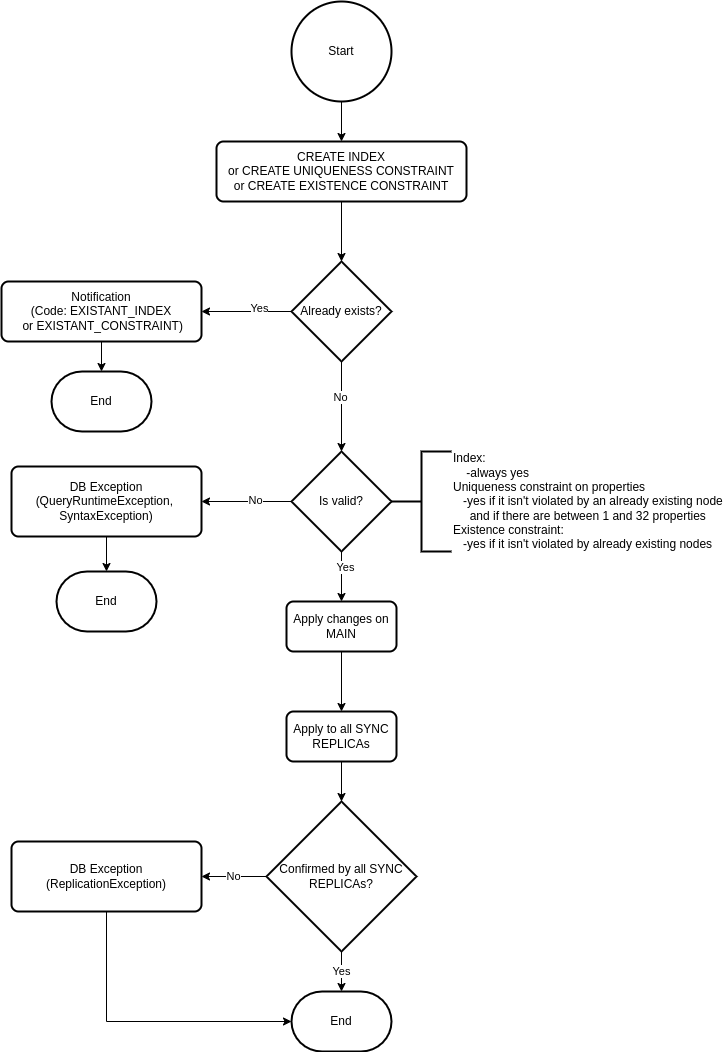

The diagram above was exported from draw.io. Its source (the exported page's mxGraphModel, read from the mxfile embedded in the PNG):
<mxGraphModel dx="971" dy="617" grid="1" gridSize="10" guides="1" tooltips="1" connect="1" arrows="1" fold="1" page="1" pageScale="1" pageWidth="827" pageHeight="1169" math="0" shadow="0">
  <root>
    <mxCell id="WIyWlLk6GJQsqaUBKTNV-0" />
    <mxCell id="WIyWlLk6GJQsqaUBKTNV-1" parent="WIyWlLk6GJQsqaUBKTNV-0" />
    <mxCell id="XFpFHVR6c1Jd5iI4NUUJ-0" value="Start" style="strokeWidth=2;html=1;shape=mxgraph.flowchart.start_2;whiteSpace=wrap;" parent="WIyWlLk6GJQsqaUBKTNV-1" vertex="1">
      <mxGeometry x="350" y="50" width="100" height="100" as="geometry" />
    </mxCell>
    <mxCell id="XFpFHVR6c1Jd5iI4NUUJ-1" value="&lt;div&gt;CREATE INDEX&lt;/div&gt;&lt;div&gt;or CREATE UNIQUENESS CONSTRAINT&lt;/div&gt;&lt;div&gt;or CREATE EXISTENCE CONSTRAINT&lt;/div&gt;" style="rounded=1;whiteSpace=wrap;html=1;absoluteArcSize=1;arcSize=14;strokeWidth=2;" parent="WIyWlLk6GJQsqaUBKTNV-1" vertex="1">
      <mxGeometry x="275" y="190" width="250" height="60" as="geometry" />
    </mxCell>
    <mxCell id="XFpFHVR6c1Jd5iI4NUUJ-3" value="Already exists?" style="strokeWidth=2;html=1;shape=mxgraph.flowchart.decision;whiteSpace=wrap;" parent="WIyWlLk6GJQsqaUBKTNV-1" vertex="1">
      <mxGeometry x="350" y="310" width="100" height="100" as="geometry" />
    </mxCell>
    <mxCell id="XFpFHVR6c1Jd5iI4NUUJ-4" value="&lt;div&gt;Notification&lt;/div&gt;&lt;div&gt;(Code: EXISTANT_INDEX&lt;/div&gt;&lt;div&gt;&amp;nbsp;or EXISTANT_CONSTRAINT)&lt;/div&gt;" style="rounded=1;whiteSpace=wrap;html=1;absoluteArcSize=1;arcSize=14;strokeWidth=2;" parent="WIyWlLk6GJQsqaUBKTNV-1" vertex="1">
      <mxGeometry x="60" y="330" width="200" height="60" as="geometry" />
    </mxCell>
    <mxCell id="XFpFHVR6c1Jd5iI4NUUJ-5" value="Is valid?" style="strokeWidth=2;html=1;shape=mxgraph.flowchart.decision;whiteSpace=wrap;" parent="WIyWlLk6GJQsqaUBKTNV-1" vertex="1">
      <mxGeometry x="350" y="500" width="100" height="100" as="geometry" />
    </mxCell>
    <mxCell id="XFpFHVR6c1Jd5iI4NUUJ-6" value="&lt;div&gt;Index:&lt;/div&gt;&amp;nbsp;&amp;nbsp;&amp;nbsp;&amp;nbsp;-always yes&lt;br&gt;&lt;div style=&quot;&quot;&gt;Uniqueness constraint on properties&lt;/div&gt;&lt;div style=&quot;&quot;&gt;&lt;span&gt;&amp;nbsp;&amp;nbsp;&amp;nbsp;-yes if it isn't violated by an already existing node&lt;/span&gt;&lt;br&gt;&lt;span&gt;&amp;nbsp;&amp;nbsp;&amp;nbsp;&amp;nbsp; and if there are between 1 and 32 properties&lt;/span&gt;&lt;/div&gt;&lt;div style=&quot;&quot;&gt;Existence constraint:&amp;nbsp;&lt;/div&gt;&lt;div style=&quot;&quot;&gt;&amp;nbsp;&amp;nbsp;&amp;nbsp;-yes if it isn't violated by already existing nodes&lt;/div&gt;" style="strokeWidth=2;html=1;shape=mxgraph.flowchart.annotation_2;align=left;labelPosition=right;pointerEvents=1;" parent="WIyWlLk6GJQsqaUBKTNV-1" vertex="1">
      <mxGeometry x="450" y="500" width="60" height="100" as="geometry" />
    </mxCell>
    <mxCell id="XFpFHVR6c1Jd5iI4NUUJ-7" value="&lt;div&gt;DB Exception&lt;/div&gt;&lt;div&gt;(QueryRuntimeException,&amp;nbsp;&lt;/div&gt;&lt;div&gt;SyntaxException)&lt;/div&gt;" style="rounded=1;whiteSpace=wrap;html=1;absoluteArcSize=1;arcSize=14;strokeWidth=2;" parent="WIyWlLk6GJQsqaUBKTNV-1" vertex="1">
      <mxGeometry x="70" y="515" width="190" height="70" as="geometry" />
    </mxCell>
    <mxCell id="XFpFHVR6c1Jd5iI4NUUJ-8" value="End" style="strokeWidth=2;html=1;shape=mxgraph.flowchart.terminator;whiteSpace=wrap;" parent="WIyWlLk6GJQsqaUBKTNV-1" vertex="1">
      <mxGeometry x="110" y="420" width="100" height="60" as="geometry" />
    </mxCell>
    <mxCell id="XFpFHVR6c1Jd5iI4NUUJ-10" value="Apply changes on MAIN" style="rounded=1;whiteSpace=wrap;html=1;absoluteArcSize=1;arcSize=14;strokeWidth=2;" parent="WIyWlLk6GJQsqaUBKTNV-1" vertex="1">
      <mxGeometry x="345" y="650" width="110" height="50" as="geometry" />
    </mxCell>
    <mxCell id="XFpFHVR6c1Jd5iI4NUUJ-11" value="Apply to all SYNC REPLICAs" style="rounded=1;whiteSpace=wrap;html=1;absoluteArcSize=1;arcSize=14;strokeWidth=2;" parent="WIyWlLk6GJQsqaUBKTNV-1" vertex="1">
      <mxGeometry x="345" y="760" width="110" height="50" as="geometry" />
    </mxCell>
    <mxCell id="XFpFHVR6c1Jd5iI4NUUJ-12" value="Confirmed by all SYNC REPLICAs?" style="strokeWidth=2;html=1;shape=mxgraph.flowchart.decision;whiteSpace=wrap;" parent="WIyWlLk6GJQsqaUBKTNV-1" vertex="1">
      <mxGeometry x="325" y="850" width="150" height="150" as="geometry" />
    </mxCell>
    <mxCell id="XFpFHVR6c1Jd5iI4NUUJ-13" value="" style="endArrow=classic;html=1;rounded=0;exitX=0.5;exitY=1;exitDx=0;exitDy=0;exitPerimeter=0;" parent="WIyWlLk6GJQsqaUBKTNV-1" source="XFpFHVR6c1Jd5iI4NUUJ-0" target="XFpFHVR6c1Jd5iI4NUUJ-1" edge="1">
      <mxGeometry width="50" height="50" relative="1" as="geometry">
        <mxPoint x="550" y="600" as="sourcePoint" />
        <mxPoint x="600" y="550" as="targetPoint" />
      </mxGeometry>
    </mxCell>
    <mxCell id="XFpFHVR6c1Jd5iI4NUUJ-14" value="" style="endArrow=classic;html=1;rounded=0;exitX=0.5;exitY=1;exitDx=0;exitDy=0;" parent="WIyWlLk6GJQsqaUBKTNV-1" source="XFpFHVR6c1Jd5iI4NUUJ-1" target="XFpFHVR6c1Jd5iI4NUUJ-3" edge="1">
      <mxGeometry width="50" height="50" relative="1" as="geometry">
        <mxPoint x="410" y="120" as="sourcePoint" />
        <mxPoint x="410" y="160" as="targetPoint" />
      </mxGeometry>
    </mxCell>
    <mxCell id="XFpFHVR6c1Jd5iI4NUUJ-15" value="" style="endArrow=classic;html=1;rounded=0;exitX=0;exitY=0.5;exitDx=0;exitDy=0;exitPerimeter=0;entryX=1;entryY=0.5;entryDx=0;entryDy=0;" parent="WIyWlLk6GJQsqaUBKTNV-1" source="XFpFHVR6c1Jd5iI4NUUJ-3" target="XFpFHVR6c1Jd5iI4NUUJ-4" edge="1">
      <mxGeometry width="50" height="50" relative="1" as="geometry">
        <mxPoint x="410" y="220" as="sourcePoint" />
        <mxPoint x="410" y="320" as="targetPoint" />
      </mxGeometry>
    </mxCell>
    <mxCell id="XFpFHVR6c1Jd5iI4NUUJ-29" value="Yes" style="edgeLabel;html=1;align=center;verticalAlign=middle;resizable=0;points=[];" parent="XFpFHVR6c1Jd5iI4NUUJ-15" vertex="1" connectable="0">
      <mxGeometry x="-0.2852" y="-3" relative="1" as="geometry">
        <mxPoint as="offset" />
      </mxGeometry>
    </mxCell>
    <mxCell id="XFpFHVR6c1Jd5iI4NUUJ-16" value="" style="endArrow=classic;html=1;rounded=0;exitX=0.5;exitY=1;exitDx=0;exitDy=0;entryX=0.5;entryY=0;entryDx=0;entryDy=0;entryPerimeter=0;exitPerimeter=0;" parent="WIyWlLk6GJQsqaUBKTNV-1" source="XFpFHVR6c1Jd5iI4NUUJ-3" target="XFpFHVR6c1Jd5iI4NUUJ-5" edge="1">
      <mxGeometry width="50" height="50" relative="1" as="geometry">
        <mxPoint x="420" y="230" as="sourcePoint" />
        <mxPoint x="400" y="490" as="targetPoint" />
      </mxGeometry>
    </mxCell>
    <mxCell id="XFpFHVR6c1Jd5iI4NUUJ-30" value="No" style="edgeLabel;html=1;align=center;verticalAlign=middle;resizable=0;points=[];" parent="XFpFHVR6c1Jd5iI4NUUJ-16" vertex="1" connectable="0">
      <mxGeometry x="-0.2" y="-1" relative="1" as="geometry">
        <mxPoint as="offset" />
      </mxGeometry>
    </mxCell>
    <mxCell id="XFpFHVR6c1Jd5iI4NUUJ-17" value="" style="endArrow=classic;html=1;rounded=0;exitX=0.5;exitY=1;exitDx=0;exitDy=0;" parent="WIyWlLk6GJQsqaUBKTNV-1" source="XFpFHVR6c1Jd5iI4NUUJ-4" target="XFpFHVR6c1Jd5iI4NUUJ-8" edge="1">
      <mxGeometry width="50" height="50" relative="1" as="geometry">
        <mxPoint x="430" y="240" as="sourcePoint" />
        <mxPoint x="430" y="340" as="targetPoint" />
      </mxGeometry>
    </mxCell>
    <mxCell id="XFpFHVR6c1Jd5iI4NUUJ-18" value="" style="endArrow=classic;html=1;rounded=0;entryX=0.5;entryY=0;entryDx=0;entryDy=0;entryPerimeter=0;" parent="WIyWlLk6GJQsqaUBKTNV-1" source="XFpFHVR6c1Jd5iI4NUUJ-7" target="XFpFHVR6c1Jd5iI4NUUJ-19" edge="1">
      <mxGeometry width="50" height="50" relative="1" as="geometry">
        <mxPoint x="440" y="250" as="sourcePoint" />
        <mxPoint x="165" y="610" as="targetPoint" />
      </mxGeometry>
    </mxCell>
    <mxCell id="XFpFHVR6c1Jd5iI4NUUJ-19" value="End" style="strokeWidth=2;html=1;shape=mxgraph.flowchart.terminator;whiteSpace=wrap;" parent="WIyWlLk6GJQsqaUBKTNV-1" vertex="1">
      <mxGeometry x="115" y="620" width="100" height="60" as="geometry" />
    </mxCell>
    <mxCell id="XFpFHVR6c1Jd5iI4NUUJ-20" value="" style="endArrow=classic;html=1;rounded=0;exitX=0;exitY=0.5;exitDx=0;exitDy=0;exitPerimeter=0;" parent="WIyWlLk6GJQsqaUBKTNV-1" source="XFpFHVR6c1Jd5iI4NUUJ-5" target="XFpFHVR6c1Jd5iI4NUUJ-7" edge="1">
      <mxGeometry width="50" height="50" relative="1" as="geometry">
        <mxPoint x="410" y="420" as="sourcePoint" />
        <mxPoint x="410" y="510" as="targetPoint" />
      </mxGeometry>
    </mxCell>
    <mxCell id="XFpFHVR6c1Jd5iI4NUUJ-31" value="No" style="edgeLabel;html=1;align=center;verticalAlign=middle;resizable=0;points=[];" parent="XFpFHVR6c1Jd5iI4NUUJ-20" vertex="1" connectable="0">
      <mxGeometry x="-0.1926" y="-1" relative="1" as="geometry">
        <mxPoint as="offset" />
      </mxGeometry>
    </mxCell>
    <mxCell id="XFpFHVR6c1Jd5iI4NUUJ-21" value="" style="endArrow=classic;html=1;rounded=0;entryX=0.5;entryY=0;entryDx=0;entryDy=0;" parent="WIyWlLk6GJQsqaUBKTNV-1" source="XFpFHVR6c1Jd5iI4NUUJ-5" target="XFpFHVR6c1Jd5iI4NUUJ-10" edge="1">
      <mxGeometry width="50" height="50" relative="1" as="geometry">
        <mxPoint x="400" y="600" as="sourcePoint" />
        <mxPoint x="420" y="520" as="targetPoint" />
      </mxGeometry>
    </mxCell>
    <mxCell id="XFpFHVR6c1Jd5iI4NUUJ-32" value="Yes" style="edgeLabel;html=1;align=center;verticalAlign=middle;resizable=0;points=[];" parent="XFpFHVR6c1Jd5iI4NUUJ-21" vertex="1" connectable="0">
      <mxGeometry x="-0.36" y="4" relative="1" as="geometry">
        <mxPoint as="offset" />
      </mxGeometry>
    </mxCell>
    <mxCell id="XFpFHVR6c1Jd5iI4NUUJ-22" value="" style="endArrow=classic;html=1;rounded=0;exitX=0.5;exitY=1;exitDx=0;exitDy=0;entryX=0.5;entryY=0;entryDx=0;entryDy=0;" parent="WIyWlLk6GJQsqaUBKTNV-1" source="XFpFHVR6c1Jd5iI4NUUJ-10" target="XFpFHVR6c1Jd5iI4NUUJ-11" edge="1">
      <mxGeometry width="50" height="50" relative="1" as="geometry">
        <mxPoint x="430" y="440" as="sourcePoint" />
        <mxPoint x="430" y="530" as="targetPoint" />
      </mxGeometry>
    </mxCell>
    <mxCell id="XFpFHVR6c1Jd5iI4NUUJ-23" value="" style="endArrow=classic;html=1;rounded=0;exitX=0.5;exitY=1;exitDx=0;exitDy=0;entryX=0.5;entryY=0;entryDx=0;entryDy=0;entryPerimeter=0;" parent="WIyWlLk6GJQsqaUBKTNV-1" source="XFpFHVR6c1Jd5iI4NUUJ-11" target="XFpFHVR6c1Jd5iI4NUUJ-12" edge="1">
      <mxGeometry width="50" height="50" relative="1" as="geometry">
        <mxPoint x="440" y="450" as="sourcePoint" />
        <mxPoint x="440" y="540" as="targetPoint" />
      </mxGeometry>
    </mxCell>
    <mxCell id="XFpFHVR6c1Jd5iI4NUUJ-25" value="&lt;div&gt;DB Exception&lt;/div&gt;&lt;div&gt;(ReplicationException)&lt;/div&gt;" style="rounded=1;whiteSpace=wrap;html=1;absoluteArcSize=1;arcSize=14;strokeWidth=2;" parent="WIyWlLk6GJQsqaUBKTNV-1" vertex="1">
      <mxGeometry x="70" y="890" width="190" height="70" as="geometry" />
    </mxCell>
    <mxCell id="XFpFHVR6c1Jd5iI4NUUJ-26" value="End" style="strokeWidth=2;html=1;shape=mxgraph.flowchart.terminator;whiteSpace=wrap;" parent="WIyWlLk6GJQsqaUBKTNV-1" vertex="1">
      <mxGeometry x="350" y="1040" width="100" height="60" as="geometry" />
    </mxCell>
    <mxCell id="XFpFHVR6c1Jd5iI4NUUJ-27" value="Yes" style="endArrow=classic;html=1;rounded=0;" parent="WIyWlLk6GJQsqaUBKTNV-1" source="XFpFHVR6c1Jd5iI4NUUJ-12" target="XFpFHVR6c1Jd5iI4NUUJ-26" edge="1">
      <mxGeometry width="50" height="50" relative="1" as="geometry">
        <mxPoint x="410" y="819.9999999999998" as="sourcePoint" />
        <mxPoint x="410" y="859.9999999999998" as="targetPoint" />
      </mxGeometry>
    </mxCell>
    <mxCell id="XFpFHVR6c1Jd5iI4NUUJ-28" value="No" style="endArrow=classic;html=1;rounded=0;entryX=1;entryY=0.5;entryDx=0;entryDy=0;" parent="WIyWlLk6GJQsqaUBKTNV-1" source="XFpFHVR6c1Jd5iI4NUUJ-12" target="XFpFHVR6c1Jd5iI4NUUJ-25" edge="1">
      <mxGeometry width="50" height="50" relative="1" as="geometry">
        <mxPoint x="420" y="829.9999999999998" as="sourcePoint" />
        <mxPoint x="420" y="869.9999999999998" as="targetPoint" />
      </mxGeometry>
    </mxCell>
    <mxCell id="XFpFHVR6c1Jd5iI4NUUJ-34" value="" style="endArrow=classic;html=1;rounded=0;exitX=0.5;exitY=1;exitDx=0;exitDy=0;entryX=0;entryY=0.5;entryDx=0;entryDy=0;entryPerimeter=0;" parent="WIyWlLk6GJQsqaUBKTNV-1" source="XFpFHVR6c1Jd5iI4NUUJ-25" target="XFpFHVR6c1Jd5iI4NUUJ-26" edge="1">
      <mxGeometry width="50" height="50" relative="1" as="geometry">
        <mxPoint x="410" y="819.9999999999998" as="sourcePoint" />
        <mxPoint x="410" y="859.9999999999998" as="targetPoint" />
        <Array as="points">
          <mxPoint x="165" y="1070" />
        </Array>
      </mxGeometry>
    </mxCell>
  </root>
</mxGraphModel>